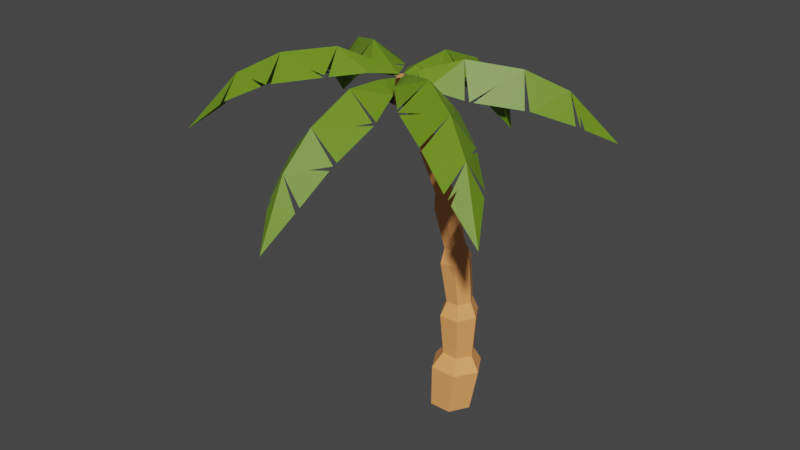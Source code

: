 # Source: palm_tree_4.blend  (saved by Blender 5.1.30; exported with 4.5.12 LTS)
import bpy
from mathutils import Matrix  # noqa: F401  (used for matrix-valued properties, if any)

bpy.ops.wm.read_factory_settings(use_empty=True)
scene = bpy.context.scene
scene.name = 'Scene'

# ---- collections
col_skp_imported_data = bpy.data.collections.new('SKP Imported Data'); scene.collection.children.link(col_skp_imported_data)
col_skp_scenes__as_cameras = bpy.data.collections.new('SKP Scenes (as Cameras)'); col_skp_imported_data.children.link(col_skp_scenes__as_cameras)
col_skp_components = bpy.data.collections.new('SKP Components'); col_skp_imported_data.children.link(col_skp_components)
col_skp_components.hide_viewport = True
col_skp_mesh_objects = bpy.data.collections.new('SKP Mesh Objects'); col_skp_imported_data.children.link(col_skp_mesh_objects)

# ---- materials (node trees are filled in below, after node groups)
mat_dark_brown = bpy.data.materials.new('Dark Brown')
mat_dark_brown.use_backface_culling_lightprobe_volume = False
mat_dark_brown.diffuse_color = (0.05459, 0.02095, 0.0, 1.0)
mat_0037_sandybrown = bpy.data.materials.new('[0037_SandyBrown]')
mat_0037_sandybrown.use_backface_culling_lightprobe_volume = False
mat_0037_sandybrown.diffuse_color = (0.9075, 0.3787, 0.1166, 1.0)
mat_0061_olivedrab = bpy.data.materials.new('[0061_OliveDrab]')
mat_0061_olivedrab.use_backface_culling_lightprobe_volume = False
mat_0061_olivedrab.diffuse_color = (0.148, 0.2758, 0.01266, 1.0)

# ---- material node trees
mat_dark_brown.use_nodes = True; mat_dark_brown.node_tree.nodes.clear()
_N = mat_dark_brown.node_tree.nodes; _L = mat_dark_brown.node_tree.links
n0 = _N.new('ShaderNodeBsdfPrincipled'); n0.name = 'Principled BSDF'; n0.location = (10, 300)
n0.distribution = 'GGX'
n0.subsurface_method = 'RANDOM_WALK_SKIN'
n0.inputs[0].default_value = (0.05459, 0.02095, 0.0, 1.0)
n0.inputs[3].default_value = 1.45
n0.inputs[27].default_value = (0.0, 0.0, 0.0, 1.0)
n0.inputs[28].default_value = 1.0
n1 = _N.new('ShaderNodeOutputMaterial'); n1.name = 'Material Output'; n1.location = (300, 300)
_L.new(n0.outputs[0], n1.inputs[0])
n1.is_active_output = True
mat_0037_sandybrown.use_nodes = True; mat_0037_sandybrown.node_tree.nodes.clear()
_N = mat_0037_sandybrown.node_tree.nodes; _L = mat_0037_sandybrown.node_tree.links
n0 = _N.new('ShaderNodeBsdfPrincipled'); n0.name = 'Principled BSDF'; n0.location = (10, 300)
n0.distribution = 'GGX'
n0.subsurface_method = 'RANDOM_WALK_SKIN'
n0.inputs[0].default_value = (0.9075, 0.3787, 0.1166, 1.0)
n0.inputs[3].default_value = 1.45
n0.inputs[27].default_value = (0.0, 0.0, 0.0, 1.0)
n0.inputs[28].default_value = 1.0
n1 = _N.new('ShaderNodeOutputMaterial'); n1.name = 'Material Output'; n1.location = (300, 300)
_L.new(n0.outputs[0], n1.inputs[0])
n1.is_active_output = True
mat_0061_olivedrab.use_nodes = True; mat_0061_olivedrab.node_tree.nodes.clear()
_N = mat_0061_olivedrab.node_tree.nodes; _L = mat_0061_olivedrab.node_tree.links
n0 = _N.new('ShaderNodeBsdfPrincipled'); n0.name = 'Principled BSDF'; n0.location = (10, 300)
n0.distribution = 'GGX'
n0.subsurface_method = 'RANDOM_WALK_SKIN'
n0.inputs[0].default_value = (0.148, 0.2758, 0.01266, 1.0)
n0.inputs[3].default_value = 1.45
n0.inputs[27].default_value = (0.0, 0.0, 0.0, 1.0)
n0.inputs[28].default_value = 1.0
n1 = _N.new('ShaderNodeOutputMaterial'); n1.name = 'Material Output'; n1.location = (300, 300)
_L.new(n0.outputs[0], n1.inputs[0])
n1.is_active_output = True

# ---- world
world_world = bpy.data.worlds.new('World'); scene.world = world_world
world_world.use_nodes = True; world_world.node_tree.nodes.clear()
_N = world_world.node_tree.nodes; _L = world_world.node_tree.links
n0 = _N.new('ShaderNodeOutputWorld'); n0.name = 'World Output'; n0.location = (300, 300)
n1 = _N.new('ShaderNodeBackground'); n1.name = 'Background'; n1.location = (10, 300)
n1.inputs[0].default_value = (0.05088, 0.05088, 0.05088, 1.0)
_L.new(n1.outputs[0], n0.inputs[0])
n0.is_active_output = True
world_world.color = (0.05088, 0.05088, 0.05088)
world_world.use_sun_shadow = False
world_world.sun_shadow_jitter_overblur = 0.0

# ---- meshes
me_c_coconut = bpy.data.meshes.new('C-CocoNUT')
me_c_coconut.from_pydata([(0.35, 0.35, 0.7), (0.1025, 0.35, 0.5975), (0.175, 0.175, 0.5975), (0.0, 0.35, 0.35), (0.175, 0.175, 0.1025), (0.1025, 0.1025, 0.35), (0.1025, 0.35, 0.1025), (0.35, 0.1025, 0.5975), (0.35, 0.0, 0.35), (0.35, 0.35, 0.0), (0.35, 0.1025, 0.1025), (0.525, 0.175, 0.5975), (0.5975, 0.1025, 0.35), (0.525, 0.175, 0.1025), (0.1025, 0.5975, 0.35), (0.35, 0.5975, 0.1025), (0.175, 0.525, 0.1025), (0.35, 0.7, 0.35), (0.7, 0.35, 0.35), (0.5975, 0.35, 0.5975), (0.5975, 0.35, 0.1025), (0.525, 0.525, 0.5975), (0.35, 0.5975, 0.5975), (0.175, 0.525, 0.5975), (0.525, 0.525, 0.1025), (0.5975, 0.5975, 0.35)], [], [(0, 1, 2), (3, 4, 5), (4, 3, 6), (7, 5, 8), (5, 7, 2), (9, 4, 6), (0, 2, 7), (8, 4, 10), (4, 8, 5), (9, 10, 4), (11, 0, 7), (2, 3, 5), (3, 2, 1), (12, 10, 13), (10, 12, 8), (14, 15, 16), (15, 14, 17), (18, 11, 12), (11, 18, 19), (13, 18, 12), (18, 13, 20), (0, 21, 22), (0, 19, 21), (0, 22, 23), (23, 17, 14), (17, 23, 22), (9, 16, 15), (1, 14, 3), (14, 1, 23), (14, 6, 3), (6, 14, 16), (20, 9, 24), (20, 25, 18), (25, 20, 24), (9, 6, 16), (11, 8, 12), (8, 11, 7), (19, 0, 11), (25, 19, 18), (19, 25, 21), (24, 9, 15), (22, 25, 17), (25, 22, 21), (17, 24, 15), (24, 17, 25), (0, 23, 1), (13, 10, 9), (20, 13, 9)])
_uv = me_c_coconut.uv_layers.new(name='UVMap')
_uv.uv.foreach_set('vector', [0.4931, 0.8713, 0.2206, 0.7978, 0.3271, 0.7037, 0.1558, 0.5699, 0.2106, 0.2523, 0.2722, 0.4767, 0.2106, 0.2523, 0.1558, 0.5699, 0.1127, 0.3341, 0.4216, 0.6383, 0.2722, 0.4767, 0.3927, 0.396, 0.2722, 0.4767, 0.4216, 0.6383, 0.3271, 0.7037, 0.9958, 0.1256, 1.211, 0.2523, 1.113, 0.3341, 0.4931, 0.8713, 0.3271, 0.7037, 0.4216, 0.6383, 0.3927, 0.396, 0.2106, 0.2523, 0.3376, 0.1598, 0.2106, 0.2523, 0.3927, 0.396, 0.2722, 0.4767, 0.9958, 0.1256, 1.338, 0.1598, 1.211, 0.2523, 0.5163, 0.6235, 0.4931, 0.8713, 0.4216, 0.6383, 0.3271, 0.7037, 0.1558, 0.5699, 0.2722, 0.4767, 0.1558, 0.5699, 0.3271, 0.7037, 0.2206, 0.7978, 0.5257, 0.375, 0.3376, 0.1598, 0.5471, 0.1274, 0.3376, 0.1598, 0.5257, 0.375, 0.3927, 0.396, 1.027, 0.6248, 0.9219, 0.3592, 1.018, 0.3745, 0.9219, 0.3592, 1.027, 0.6248, 0.8927, 0.604, 0.654, 0.4289, 0.5163, 0.6235, 0.5257, 0.375, 0.5163, 0.6235, 0.654, 0.4289, 0.6107, 0.6646, 0.5471, 0.1274, 0.654, 0.4289, 0.5257, 0.375, 0.654, 0.4289, 0.5471, 0.1274, 0.718, 0.2002, 0.4931, 0.8713, 0.7084, 0.7478, 0.8364, 0.8425, 0.4931, 0.8713, 0.6107, 0.6646, 0.7084, 0.7478, 0.4931, 0.8713, 0.8364, 0.8425, 1.051, 0.8739, 1.051, 0.8739, 0.8927, 0.604, 1.027, 0.6248, 0.8927, 0.604, 1.051, 0.8739, 0.8364, 0.8425, 0.9958, 0.1256, 1.018, 0.3745, 0.9219, 0.3592, 0.2206, 0.7978, 0.02706, 0.6248, 0.1558, 0.5699, 0.02706, 0.6248, 0.2206, 0.7978, 0.05081, 0.8739, 0.02706, 0.6248, 0.1127, 0.3341, 0.1558, 0.5699, 0.1127, 0.3341, 0.02706, 0.6248, 0.01758, 0.3745, 0.718, 0.2002, 0.9958, 0.1256, 0.8262, 0.2934, 0.718, 0.2002, 0.771, 0.5223, 0.654, 0.4289, 0.771, 0.5223, 0.718, 0.2002, 0.8262, 0.2934, 0.9958, 0.1256, 1.113, 0.3341, 1.018, 0.3745, 0.5163, 0.6235, 0.3927, 0.396, 0.5257, 0.375, 0.3927, 0.396, 0.5163, 0.6235, 0.4216, 0.6383, 0.6107, 0.6646, 0.4931, 0.8713, 0.5163, 0.6235, 0.771, 0.5223, 0.6107, 0.6646, 0.654, 0.4289, 0.6107, 0.6646, 0.771, 0.5223, 0.7084, 0.7478, 0.8262, 0.2934, 0.9958, 0.1256, 0.9219, 0.3592, 0.8364, 0.8425, 0.771, 0.5223, 0.8927, 0.604, 0.771, 0.5223, 0.8364, 0.8425, 0.7084, 0.7478, 0.8927, 0.604, 0.8262, 0.2934, 0.9219, 0.3592, 0.8262, 0.2934, 0.8927, 0.604, 0.771, 0.5223, 0.4931, 0.8713, 0.05081, 0.8739, 0.2206, 0.7978, 0.5471, 0.1274, 0.3376, 0.1598, 0.9958, 0.1256, 0.718, 0.2002, 0.5471, 0.1274, 0.9958, 0.1256])
me_c_coconut.materials.append(mat_dark_brown)
me_c_coconut.use_remesh_fix_poles = True
me_c_coconut.use_remesh_preserve_attributes = False
me_c_coconut.update()
me_g_object_002 = bpy.data.meshes.new('G-Object.002')
me_g_object_002.from_pydata([(0.4566, 0.4938, 5.936), (0.3366, 0.4977, 5.906), (0.3577, 0.6292, 5.626), (0.04035, 0.003146, 6.971), (0.03395, 0.1317, 7.008), (0.0, 0.06984, 6.979), (0.1082, 0.1286, 7.029), (0.1146, 0.0, 6.992), (0.1485, 0.0619, 7.021), (0.2803, 0.3962, 5.866), (0.3675, 0.284, 5.549), (0.3439, 0.2899, 5.855), (0.6616, 0.4481, 5.654), (0.5202, 0.3875, 5.925), (0.4638, 0.2861, 5.885), (0.5668, 0.2785, 5.593), (0.7345, 0.4936, 4.741), (0.2629, 0.4596, 5.565), (0.4811, 0.6431, 4.722), (0.5674, 0.4965, 4.711), (0.5619, 0.7861, 4.762), (0.7291, 0.7832, 4.792), (0.557, 0.6237, 5.671), (0.8154, 0.6366, 4.781), (1.103, 1.243, 2.098), (1.038, 1.13, 2.402), (1.306, 0.8931, 2.096), (1.175, 0.8923, 2.398), (0.09538, 0.03712, 6.676), (0.2256, 0.03206, 6.711), (0.618, 0.4143, 0.9097), (1.152, 0.4135, 0.8978), (1.048, 0.4284, 0.0), (0.286, 0.1417, 6.759), (0.6005, 0.4284, 0.0), (1.418, 0.8754, 0.8816), (1.272, 0.8159, 0.0), (0.02552, 0.153, 6.689), (1.069, 1.182, 1.177), (1.151, 1.337, 0.8773), (0.617, 1.338, 0.8891), (0.3768, 0.8159, 0.0), (0.3508, 0.8764, 0.9054), (0.573, 0.8966, 1.202), (1.048, 1.203, 0.0), (0.08593, 0.2627, 6.737), (0.2161, 0.2576, 6.772), (0.738, 1.183, 1.187), (0.7393, 0.6094, 1.206), (1.071, 0.6087, 1.195), (1.236, 0.8952, 1.181), (0.6005, 1.203, 0.0), (0.6998, 1.244, 2.091), (0.628, 0.8939, 2.378), (0.7653, 0.6565, 2.374), (0.7011, 0.5449, 2.079), (0.4988, 0.8944, 2.082), (1.039, 0.6559, 2.384), (1.105, 0.544, 2.086), (0.7641, 1.13, 2.392), (0.9247, 0.6207, 3.57), (0.6781, 0.5514, 3.243), (0.9996, 0.5495, 3.271), (1.159, 0.827, 3.308), (1.031, 0.8056, 3.601), (0.71, 0.6223, 3.547), (0.5158, 0.8307, 3.253), (0.6749, 1.108, 3.291), (0.9217, 0.9926, 3.61), (0.7069, 0.9942, 3.587), (0.9964, 1.106, 3.319), (0.6011, 0.8093, 3.556), (0.5695, 0.4692, 4.406), (0.9377, 0.6781, 4.497), (0.8108, 0.8943, 4.511), (0.5632, 0.8979, 4.472), (0.817, 0.4656, 4.444), (0.4426, 0.6854, 4.42)], [], [(0, 2, 1), (3, 4, 5), (4, 3, 6), (6, 3, 7), (6, 7, 8), (9, 10, 11), (12, 13, 14), (15, 10, 16), (2, 17, 9), (16, 12, 15), (18, 19, 10), (2, 21, 20), (20, 18, 2), (21, 22, 12), (17, 10, 9), (21, 12, 23), (0, 22, 2), (14, 11, 10), (18, 10, 17), (23, 12, 16), (22, 21, 2), (2, 9, 1), (14, 10, 15), (22, 0, 12), (0, 13, 12), (12, 14, 15), (10, 19, 16), (18, 17, 2), (24, 25, 26), (25, 27, 26), (28, 11, 14), (29, 28, 14), (30, 32, 31), (14, 33, 29), (13, 33, 14), (30, 34, 32), (35, 32, 36), (35, 31, 32), (9, 28, 37), (38, 39, 40), (40, 41, 42), (43, 42, 30), (44, 35, 36), (1, 9, 45), (45, 0, 1), (47, 38, 40), (41, 34, 30), (40, 39, 44), (0, 46, 33), (40, 43, 47), (46, 0, 45), (9, 11, 28), (43, 30, 48), (48, 30, 49), (38, 50, 35), (39, 38, 35), (40, 42, 43), (9, 37, 45), (46, 6, 33), (40, 44, 51), (33, 6, 8), (0, 33, 13), (39, 35, 44), (33, 7, 29), (33, 8, 7), (35, 49, 31), (40, 51, 41), (49, 30, 31), (50, 49, 35), (42, 41, 30), (7, 3, 28), (5, 28, 3), (7, 28, 29), (45, 5, 4), (37, 28, 5), (4, 46, 45), (6, 46, 4), (45, 37, 5), (52, 38, 47), (24, 38, 52), (24, 26, 38), (38, 26, 50), (53, 55, 54), (55, 48, 49), (50, 26, 49), (43, 48, 55), (43, 55, 56), (26, 57, 58), (26, 27, 57), (26, 58, 49), (57, 55, 58), (52, 47, 43), (52, 43, 56), (58, 55, 49), (52, 53, 59), (56, 55, 53), (25, 52, 59), (52, 56, 53), (25, 24, 52), (57, 54, 55), (60, 61, 62), (62, 61, 57), (27, 63, 57), (63, 64, 60), (63, 60, 62), (61, 54, 57), (60, 65, 61), (53, 54, 61), (53, 61, 66), (63, 62, 57), (59, 53, 67), (68, 67, 69), (25, 63, 27), (67, 53, 66), (70, 68, 63), (70, 25, 67), (71, 61, 65), (66, 61, 71), (67, 66, 71), (67, 71, 69), (68, 64, 63), (25, 70, 63), (68, 70, 67), (67, 25, 59), (72, 65, 60), (68, 74, 73), (21, 74, 75), (68, 73, 64), (21, 75, 20), (71, 65, 72), (73, 16, 76), (21, 23, 73), (74, 21, 73), (64, 73, 60), (74, 68, 75), (16, 72, 76), (73, 23, 16), (73, 76, 60), (75, 68, 69), (71, 72, 77), (75, 71, 77), (76, 72, 60), (69, 71, 75), (18, 72, 19), (75, 18, 20), (75, 77, 18), (16, 19, 72), (77, 72, 18)])
_uv = me_g_object_002.uv_layers.new(name='UVMap')
_uv.uv.foreach_set('vector', [0.2361, 0.1582, 0.2418, 0.2034, 0.228, 0.1623, 0.3407, 0.2887, 0.3315, 0.2723, 0.3407, 0.2777, 0.3315, 0.2723, 0.3407, 0.2887, 0.3221, 0.2778, 0.3221, 0.2778, 0.3407, 0.2887, 0.3313, 0.2941, 0.3221, 0.2778, 0.3313, 0.2941, 0.3221, 0.2888, 0.2112, 0.1664, 0.1994, 0.2093, 0.2025, 0.1665, 0.08073, 0.204, 0.09451, 0.1629, 0.1113, 0.1671, 0.1087, 0.21, 0.1227, 0.2109, 0.08199, 0.3319, 0.2418, 0.2034, 0.2138, 0.2094, 0.2112, 0.1664, 0.08199, 0.3319, 0.08073, 0.204, 0.1087, 0.21, 0.2403, 0.33, 0.2282, 0.3295, 0.1994, 0.2093, 0.2418, 0.2034, 0.2753, 0.3225, 0.2638, 0.3265, 0.2638, 0.3265, 0.2403, 0.33, 0.2418, 0.2034, 0.04677, 0.3246, 0.06672, 0.1989, 0.08073, 0.204, 0.2138, 0.2094, 0.1994, 0.2093, 0.2112, 0.1664, 0.04677, 0.3246, 0.08073, 0.204, 0.0585, 0.3285, 0.2361, 0.1582, 0.2554, 0.1972, 0.2418, 0.2034, 0.1113, 0.1671, 0.1197, 0.168, 0.1227, 0.2109, 0.2403, 0.33, 0.1994, 0.2093, 0.2138, 0.2094, 0.0585, 0.3285, 0.08073, 0.204, 0.08199, 0.3319, 0.2554, 0.1972, 0.2753, 0.3225, 0.2418, 0.2034, 0.2418, 0.2034, 0.2112, 0.1664, 0.228, 0.1623, 0.1113, 0.1671, 0.1227, 0.2109, 0.1087, 0.21, 0.06672, 0.1989, 0.08604, 0.1597, 0.08073, 0.204, 0.08604, 0.1597, 0.09451, 0.1629, 0.08073, 0.204, 0.08073, 0.204, 0.1113, 0.1671, 0.1087, 0.21, 0.1227, 0.2109, 0.09385, 0.3316, 0.08199, 0.3319, 0.2403, 0.33, 0.2138, 0.2094, 0.2418, 0.2034, 2.985e-08, 0.7058, 0.01432, 0.6623, 0.0279, 0.7117, 0.01432, 0.6623, 0.03329, 0.6666, 0.0279, 0.7117, 0.157, 0.04835, 0.1197, 0.168, 0.1113, 0.1671, 0.148, 0.04694, 0.157, 0.04835, 0.1113, 0.1671, 0.1498, 0.8575, 0.1295, 0.9943, 0.1123, 0.8732, 0.1113, 0.1671, 0.1299, 0.04188, 0.148, 0.04694, 0.09451, 0.1629, 0.1299, 0.04188, 0.1113, 0.1671, 0.1498, 0.8575, 0.1612, 0.9825, 0.1295, 0.9943, 0.03794, 0.8822, 0.1295, 0.9943, 0.06695, 1.0, 0.03794, 0.8822, 0.1123, 0.8732, 0.1295, 0.9943, 0.2112, 0.1664, 0.1653, 0.04794, 0.1747, 0.04773, 0.3005, 0.8337, 0.3211, 0.8778, 0.2847, 0.8757, 0.2847, 0.8757, 0.193, 0.9922, 0.2103, 0.8665, 0.3887, 0.1007, 0.3562, 0.1292, 0.3221, 0.06289, 0.03601, 0.9939, 0.03794, 0.8822, 0.06695, 1.0, 0.228, 0.1623, 0.2112, 0.1664, 0.1929, 0.04268, 0.1929, 0.04268, 0.2361, 0.1582, 0.228, 0.1623, 0.2779, 0.8319, 0.3005, 0.8337, 0.2847, 0.8757, 0.193, 0.9922, 0.1612, 0.9868, 0.1724, 0.8595, 0.2847, 0.8757, 0.3211, 0.8778, 0.2863, 0.9984, 0.08604, 0.1597, 0.1206, 0.03818, 0.1299, 0.04188, 0.2847, 0.8757, 0.2319, 0.8256, 0.2779, 0.8319, 0.2017, 0.03781, 0.2361, 0.1582, 0.1929, 0.04268, 0.2112, 0.1664, 0.2025, 0.1665, 0.1653, 0.04794, 0.3887, 0.1007, 0.3221, 0.06289, 0.3676, 0.05945, 0.3676, 0.05945, 0.3221, 0.06289, 0.3887, 0.02043, 0.02169, 0.8321, 0.04454, 0.8361, 0.03794, 0.8822, 0.00114, 0.8755, 0.02169, 0.8321, 0.03794, 0.8822, 0.2847, 0.8757, 0.2103, 0.8665, 0.2319, 0.8256, 0.2112, 0.1664, 0.1747, 0.04773, 0.1929, 0.04268, 0.1206, 0.03818, 0.1405, 3.548e-08, 0.1299, 0.04188, 0.2847, 0.8757, 0.2863, 0.9984, 0.2556, 0.9979, 0.1299, 0.04188, 0.1405, 3.548e-08, 0.1458, 0.002174, 0.08604, 0.1597, 0.1299, 0.04188, 0.09451, 0.1629, 0.00114, 0.8755, 0.03794, 0.8822, 0.03601, 0.9939, 0.1299, 0.04188, 0.156, 0.005216, 0.148, 0.04694, 0.1299, 0.04188, 0.1458, 0.002174, 0.156, 0.005216, 0.03794, 0.8822, 0.09059, 0.8299, 0.1123, 0.8732, 0.2847, 0.8757, 0.2556, 0.9979, 0.193, 0.9922, 0.3887, 0.02043, 0.3221, 0.06289, 0.3565, -6.272e-11, 0.04454, 0.8361, 0.09059, 0.8299, 0.03794, 0.8822, 0.2103, 0.8665, 0.193, 0.9922, 0.1724, 0.8595, 0.156, 0.005216, 0.1612, 0.006151, 0.157, 0.04835, 0.1666, 0.005943, 0.1653, 0.04794, 0.1612, 0.006111, 0.156, 0.005216, 0.157, 0.04835, 0.148, 0.04694, 0.1929, 0.04268, 0.1666, 0.005943, 0.1769, 0.002908, 0.1747, 0.04773, 0.1653, 0.04794, 0.1666, 0.005943, 0.1769, 0.002908, 0.2017, 0.03781, 0.1929, 0.04268, 0.1819, 8.387e-08, 0.2017, 0.03781, 0.1769, 0.002908, 0.1929, 0.04268, 0.1747, 0.04773, 0.1666, 0.005943, 0.2944, 0.7064, 0.3005, 0.8337, 0.2779, 0.8319, 0.3221, 0.7058, 0.3005, 0.8337, 0.2944, 0.7064, 2.985e-08, 0.7058, 0.0279, 0.7117, 0.02169, 0.8321, 0.02169, 0.8321, 0.0279, 0.7117, 0.04454, 0.8361, 0.3725, 0.2078, 0.3221, 0.1772, 0.3543, 0.1739, 0.1129, 0.6982, 0.1138, 0.8197, 0.09059, 0.8299, 0.04454, 0.8361, 0.0279, 0.7117, 0.09059, 0.8299, 0.2319, 0.8256, 0.2084, 0.8211, 0.2092, 0.698, 0.2319, 0.8256, 0.2092, 0.698, 0.2379, 0.7025, 0.0279, 0.7117, 0.07162, 0.665, 0.08437, 0.7079, 0.0279, 0.7117, 0.03329, 0.6666, 0.07162, 0.665, 0.0279, 0.7117, 0.08437, 0.7079, 0.09059, 0.8299, 0.3725, 0.1413, 0.3221, 0.1772, 0.3484, 0.1292, 0.2944, 0.7064, 0.2779, 0.8319, 0.2319, 0.8256, 0.2944, 0.7064, 0.2319, 0.8256, 0.2379, 0.7025, 0.08437, 0.7079, 0.1129, 0.6982, 0.09059, 0.8299, 0.2944, 0.7064, 0.2506, 0.6613, 0.2889, 0.6629, 0.3487, 0.227, 0.3221, 0.1772, 0.3725, 0.2078, 0.3077, 0.6617, 0.2944, 0.7064, 0.2889, 0.6629, 0.2944, 0.7064, 0.2379, 0.7025, 0.2506, 0.6613, 0.3077, 0.6617, 0.3221, 0.7058, 0.2944, 0.7064, 0.3725, 0.1413, 0.3543, 0.1739, 0.3221, 0.1772, 0.06847, 0.4984, 0.09854, 0.537, 0.07567, 0.5417, 0.07567, 0.5417, 0.09854, 0.537, 0.07162, 0.665, 0.03329, 0.6666, 0.03044, 0.5406, 0.07162, 0.665, 0.03044, 0.5406, 0.03827, 0.4968, 0.06847, 0.4984, 0.03044, 0.5406, 0.06847, 0.4984, 0.07567, 0.5417, 0.09854, 0.537, 0.09102, 0.6592, 0.07162, 0.665, 0.06847, 0.4984, 0.08377, 0.4959, 0.09854, 0.537, 0.2506, 0.6613, 0.231, 0.6585, 0.2235, 0.5355, 0.2506, 0.6613, 0.2235, 0.5355, 0.2465, 0.5379, 0.03044, 0.5406, 0.07567, 0.5417, 0.07162, 0.665, 0.2889, 0.6629, 0.2506, 0.6613, 0.2917, 0.5368, 0.2987, 0.4908, 0.2917, 0.5368, 0.2839, 0.4939, 0.01432, 0.6623, 0.03044, 0.5406, 0.03329, 0.6666, 0.2917, 0.5368, 0.2506, 0.6613, 0.2465, 0.5379, 0.008092, 0.5347, 0.02329, 0.4927, 0.03044, 0.5406, 0.3139, 0.5332, 0.3077, 0.6617, 0.2917, 0.5368, 0.3221, 0.2318, 0.3463, 0.2723, 0.3222, 0.2621, 0.3463, 0.227, 0.3463, 0.2723, 0.3221, 0.2318, 0.2917, 0.5368, 0.2465, 0.5379, 0.2537, 0.4955, 0.2917, 0.5368, 0.2537, 0.4955, 0.2839, 0.4939, 0.02329, 0.4927, 0.03827, 0.4968, 0.03044, 0.5406, 0.01432, 0.6623, 0.008092, 0.5347, 0.03044, 0.5406, 0.2987, 0.4908, 0.3139, 0.5332, 0.2917, 0.5368, 0.2917, 0.5368, 0.3077, 0.6617, 0.2889, 0.6629, 0.101, 0.3738, 0.08377, 0.4959, 0.06847, 0.4984, 0.02329, 0.4927, 0.03125, 0.3655, 0.04855, 0.3709, 0.2753, 0.3225, 0.2908, 0.3634, 0.2737, 0.3686, 0.02329, 0.4927, 0.04855, 0.3709, 0.03827, 0.4968, 0.2753, 0.3225, 0.2737, 0.3686, 0.2638, 0.3265, 0.2537, 0.4955, 0.2383, 0.494, 0.2211, 0.3718, 0.04855, 0.3709, 0.08199, 0.3319, 0.0834, 0.3751, 0.04677, 0.3246, 0.0585, 0.3285, 0.04855, 0.3709, 0.03125, 0.3655, 0.04677, 0.3246, 0.04855, 0.3709, 0.03827, 0.4968, 0.04855, 0.3709, 0.06847, 0.4984, 0.2908, 0.3634, 0.2987, 0.4908, 0.2737, 0.3686, 0.08199, 0.3319, 0.101, 0.3738, 0.0834, 0.3751, 0.04855, 0.3709, 0.0585, 0.3285, 0.08199, 0.3319, 0.04855, 0.3709, 0.0834, 0.3751, 0.06847, 0.4984, 0.2737, 0.3686, 0.2987, 0.4908, 0.2839, 0.4939, 0.2537, 0.4955, 0.2211, 0.3718, 0.2389, 0.3728, 0.2737, 0.3686, 0.2537, 0.4955, 0.2389, 0.3728, 0.0834, 0.3751, 0.101, 0.3738, 0.06847, 0.4984, 0.2839, 0.4939, 0.2537, 0.4955, 0.2737, 0.3686, 0.2403, 0.33, 0.2211, 0.3718, 0.2282, 0.3295, 0.2737, 0.3686, 0.2403, 0.33, 0.2638, 0.3265, 0.2737, 0.3686, 0.2389, 0.3728, 0.2403, 0.33, 0.08199, 0.3319, 0.09385, 0.3316, 0.101, 0.3738, 0.2389, 0.3728, 0.2211, 0.3718, 0.2403, 0.33])
me_g_object_002.materials.append(mat_0037_sandybrown)
me_g_object_002.use_remesh_fix_poles = True
me_g_object_002.use_remesh_preserve_attributes = False
me_g_object_002.update()
me_c_palm_tree_leaf_8 = bpy.data.meshes.new('C-Palm Tree Leaf#8')
me_c_palm_tree_leaf_8.from_pydata([(0.486, 0.5063, 0.4395), (0.135, 0.5063, 0.237), (0.4725, 0.3375, 0.4125), (0.486, 1.215, 0.48), (0.1199, 1.518, -0.009223), (-0.008878, 1.215, -0.009223), (0.486, 2.172, 0.07837), (0.4995, 0.3375, 0.4125), (0.837, 0.5063, 0.237), (0.486, -5.775e-15, 0.345), (0.7915, 0.4407, 0.251), (0.2482, 2.514, -0.4954), (0.0105, 2.172, -0.4785), (0.486, 2.855, -0.5123), (0.9615, 2.172, -0.4785), (0.837, 2.855, -1.015), (0.005217, 2.088, -0.4411), (-0.05, 1.215, -0.04987), (-0.02906, 1.135, -0.01741), (0.754, 1.693, 0.01425), (1.022, 1.215, -0.04987), (1.001, 1.135, -0.01741), (0.9668, 2.088, -0.4411), (1.018, 1.282, -0.07976), (0.135, 2.855, -1.015), (0.02405, 2.246, -0.5369), (0.486, 3.47, -1.775), (0.6512, 2.947, -0.9374), (0.7635, 2.984, -1.174), (0.798, 2.924, -1.1), (0.174, 2.924, -1.1)], [], [(0, 1, 2), (3, 4, 5), (4, 3, 6), (7, 0, 2), (8, 0, 7), (7, 2, 9), (10, 7, 9), (9, 2, 1), (0, 8, 3), (0, 3, 1), (6, 11, 12), (11, 6, 13), (13, 6, 14), (13, 14, 15), (4, 16, 17), (16, 4, 6), (3, 18, 1), (3, 19, 6), (19, 3, 20), (21, 3, 8), (22, 19, 23), (19, 22, 6), (11, 24, 25), (24, 11, 13), (26, 27, 28), (27, 26, 13), (13, 29, 27), (13, 26, 30)])
_uv = me_c_palm_tree_leaf_8.uv_layers.new(name='UVMap')
_uv.uv.foreach_set('vector', [0.5403, 0.4441, 0.5478, 0.4276, 0.5472, 0.4468, 0.5124, 0.4297, 0.507, 0.4018, 0.5221, 0.4033, 0.507, 0.4018, 0.5124, 0.4297, 0.4728, 0.4032, 0.5465, 0.4478, 0.5403, 0.4441, 0.5472, 0.4468, 0.5311, 0.4545, 0.5403, 0.4441, 0.5465, 0.4478, 0.5465, 0.4478, 0.5472, 0.4468, 0.5599, 0.4535, 0.5349, 0.4543, 0.5465, 0.4478, 0.5599, 0.4535, 0.5599, 0.4535, 0.5472, 0.4468, 0.5478, 0.4276, 0.5403, 0.4441, 0.5311, 0.4545, 0.5124, 0.4297, 0.5403, 0.4441, 0.5124, 0.4297, 0.5478, 0.4276, 0.4728, 0.4032, 0.4626, 0.3781, 0.4818, 0.3765, 0.4626, 0.3781, 0.4728, 0.4032, 0.4433, 0.3796, 0.4433, 0.3796, 0.4728, 0.4032, 0.4593, 0.4129, 0.4433, 0.3796, 0.4593, 0.4129, 0.4329, 0.3854, 0.507, 0.4018, 0.4854, 0.3787, 0.5229, 0.4011, 0.4854, 0.3787, 0.507, 0.4018, 0.4728, 0.4032, 0.5124, 0.4297, 0.5257, 0.4041, 0.5478, 0.4276, 0.5124, 0.4297, 0.4852, 0.4226, 0.4728, 0.4032, 0.4852, 0.4226, 0.5124, 0.4297, 0.4975, 0.4421, 0.5013, 0.4435, 0.5124, 0.4297, 0.5311, 0.4545, 0.4626, 0.4154, 0.4852, 0.4226, 0.4948, 0.44, 0.4852, 0.4226, 0.4626, 0.4154, 0.4728, 0.4032, 0.4626, 0.3781, 0.4496, 0.3585, 0.4783, 0.3746, 0.4496, 0.3585, 0.4626, 0.3781, 0.4433, 0.3796, 0.4138, 0.3473, 0.434, 0.3775, 0.4289, 0.3774, 0.434, 0.3775, 0.4138, 0.3473, 0.4433, 0.3796, 0.4433, 0.3796, 0.4308, 0.3811, 0.434, 0.3775, 0.4433, 0.3796, 0.4138, 0.3473, 0.4456, 0.3573])
me_c_palm_tree_leaf_8.materials.append(mat_0061_olivedrab)
me_c_palm_tree_leaf_8.use_remesh_fix_poles = True
me_c_palm_tree_leaf_8.use_remesh_preserve_attributes = False
me_c_palm_tree_leaf_8.update()

# ---- objects
ob_g_object = bpy.data.objects.new('G-Object', None)
ob_g_object_001 = bpy.data.objects.new('G-Object.001', None)
ob_c_coconut = bpy.data.objects.new('C-CocoNUT', me_c_coconut)
ob_c_coconut_001 = bpy.data.objects.new('C-CocoNUT.001', me_c_coconut)
ob_c_coconut_002 = bpy.data.objects.new('C-CocoNUT.002', me_c_coconut)
ob_c_coconut_003 = bpy.data.objects.new('C-CocoNUT.003', me_c_coconut)
ob_g_object_002 = bpy.data.objects.new('G-Object.002', me_g_object_002)
ob_g_object_003 = bpy.data.objects.new('G-Object.003', None)
ob_c_palm_tree_leaf_8 = bpy.data.objects.new('C-Palm Tree Leaf#8', me_c_palm_tree_leaf_8)
ob_c_palm_tree_leaf_8_001 = bpy.data.objects.new('C-Palm Tree Leaf#8.001', me_c_palm_tree_leaf_8)
ob_c_palm_tree_leaf_8_002 = bpy.data.objects.new('C-Palm Tree Leaf#8.002', me_c_palm_tree_leaf_8)
ob_c_palm_tree_leaf_8_003 = bpy.data.objects.new('C-Palm Tree Leaf#8.003', me_c_palm_tree_leaf_8)
ob_c_palm_tree_leaf_8_004 = bpy.data.objects.new('C-Palm Tree Leaf#8.004', me_c_palm_tree_leaf_8)
ob_c_palm_tree_leaf_8_005 = bpy.data.objects.new('C-Palm Tree Leaf#8.005', me_c_palm_tree_leaf_8)

# ---- transforms, parenting, visibility, modifiers, constraints
ob_g_object.location = (-3.767, -3.896, 0.0)
ob_g_object.rotation_mode = 'QUATERNION'
ob_g_object.rotation_quaternion = (1.0, 0.0, 0.0, 0.0)
ob_g_object_001.parent = ob_g_object
ob_g_object_001.location = (3.019, 3.205, 6.284)
ob_g_object_001.rotation_mode = 'QUATERNION'
ob_g_object_001.rotation_quaternion = (1.0, 0.0, 0.0, 0.0)
ob_c_coconut.parent = ob_g_object_001
ob_c_coconut.location = (0.003117, 0.255, 0.1789)
ob_c_coconut.scale = (0.585, 0.585, 0.585)
ob_c_coconut_001.parent = ob_g_object_001
ob_c_coconut_001.location = (0.225, 0.225, 0.0)
ob_c_coconut_001.scale = (0.6375, 0.6375, 0.6375)
ob_c_coconut_002.parent = ob_g_object_001
ob_c_coconut_002.location = (0.07539, 0.2171, 0.2334)
ob_c_coconut_002.scale = (0.6143, 0.6143, 0.6143)
ob_c_coconut_003.parent = ob_g_object_001
ob_c_coconut_003.location = (0.0, 0.0, 0.1838)
ob_c_coconut_003.scale = (0.75, 0.75, 0.75)
ob_g_object_002.parent = ob_g_object
ob_g_object_002.location = (3.167, 3.467, 0.0)
ob_g_object_003.parent = ob_g_object
ob_g_object_003.location = (0.0, 0.0, 4.852)
ob_g_object_003.rotation_mode = 'QUATERNION'
ob_g_object_003.rotation_quaternion = (1.0, 0.0, 0.0, 0.0)
ob_c_palm_tree_leaf_8.parent = ob_g_object_003
ob_c_palm_tree_leaf_8.location = (2.789, 3.596, 1.832)
ob_c_palm_tree_leaf_8_001.parent = ob_g_object_003
ob_c_palm_tree_leaf_8_001.location = (2.892, 3.171, 1.745)
ob_c_palm_tree_leaf_8_001.rotation_euler = (0.1515, -0.08693, 1.041)
ob_c_palm_tree_leaf_8_002.parent = ob_g_object_003
ob_c_palm_tree_leaf_8_002.location = (3.063, 3.982, 1.934)
ob_c_palm_tree_leaf_8_002.rotation_euler = (0.2519, 0.2443, -1.016)
ob_c_palm_tree_leaf_8_003.parent = ob_g_object_003
ob_c_palm_tree_leaf_8_003.location = (3.59, 3.895, 1.787)
ob_c_palm_tree_leaf_8_003.rotation_euler = (0.1515, -0.08693, -2.101)
ob_c_palm_tree_leaf_8_004.parent = ob_g_object_003
ob_c_palm_tree_leaf_8_004.location = (3.693, 3.47, 1.774)
ob_c_palm_tree_leaf_8_004.rotation_euler = (0.0, -0.0, 3.142)
ob_c_palm_tree_leaf_8_005.parent = ob_g_object_003
ob_c_palm_tree_leaf_8_005.location = (3.418, 3.084, 1.949)
ob_c_palm_tree_leaf_8_005.rotation_euler = (0.2519, 0.2443, 2.125)

# ---- collection membership
col_skp_mesh_objects.objects.link(ob_g_object)
col_skp_mesh_objects.objects.link(ob_g_object_001)
col_skp_mesh_objects.objects.link(ob_c_coconut)
col_skp_mesh_objects.objects.link(ob_c_coconut_001)
col_skp_mesh_objects.objects.link(ob_c_coconut_002)
col_skp_mesh_objects.objects.link(ob_c_coconut_003)
col_skp_mesh_objects.objects.link(ob_g_object_002)
col_skp_mesh_objects.objects.link(ob_g_object_003)
col_skp_mesh_objects.objects.link(ob_c_palm_tree_leaf_8)
col_skp_mesh_objects.objects.link(ob_c_palm_tree_leaf_8_001)
col_skp_mesh_objects.objects.link(ob_c_palm_tree_leaf_8_002)
col_skp_mesh_objects.objects.link(ob_c_palm_tree_leaf_8_003)
col_skp_mesh_objects.objects.link(ob_c_palm_tree_leaf_8_004)
col_skp_mesh_objects.objects.link(ob_c_palm_tree_leaf_8_005)
def _layer_coll(name, lc=None):
    lc = lc or bpy.context.view_layer.layer_collection
    for c in lc.children:
        if c.name == name: return c
        r = _layer_coll(name, c)
        if r: return r
_layer_coll('SKP Components').exclude = True

# ---- scene / render settings (as saved in the file)
scene.frame_start = 1; scene.frame_end = 250; scene.frame_set(1)
scene.render.engine = 'CYCLES'
scene.render.bake_bias = 0.0
scene.render.bake_samples = 0
scene.cycles.sampling_pattern = 'TABULATED_SOBOL'
scene.cycles.use_light_tree = False
scene.view_settings.view_transform = 'Filmic'
bpy.context.view_layer.update()

# ---- added for rendering (the .blend has no active camera and no usable light): camera, sun
cam_auto = bpy.data.cameras.new('AutoCamera')
cam_auto.lens = 50.0
cam_auto.sensor_width = 36.0
cam_auto.clip_end = 1000.0
ob_auto_camera = bpy.data.objects.new('AutoCamera', cam_auto)
scene.collection.objects.link(ob_auto_camera)
ob_auto_camera.location = (11.3548, -14.6198, 13.5565)
ob_auto_camera.rotation_euler = (1.09748, -7.21219e-08, 0.694738)
scene.camera = ob_auto_camera
light_auto_sun = bpy.data.lights.new('AutoSun', 'SUN')
light_auto_sun.energy = 3.0
light_auto_sun.angle = 0.0523599
ob_auto_sun = bpy.data.objects.new('AutoSun', light_auto_sun)
scene.collection.objects.link(ob_auto_sun)
ob_auto_sun.rotation_euler = (0.872665, 0.174533, 0.523599)
bpy.context.view_layer.update()
